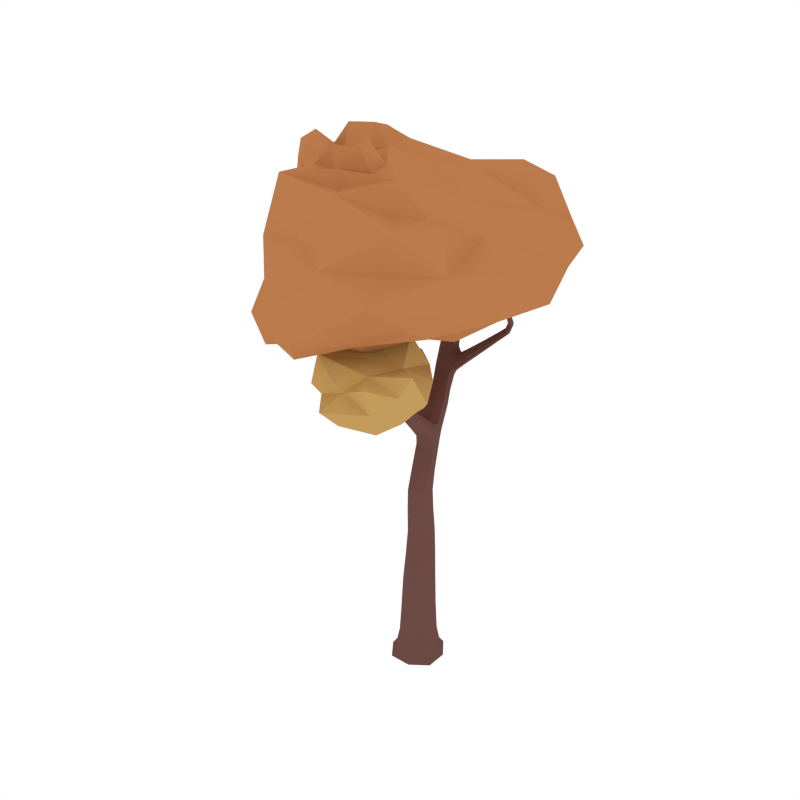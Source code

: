 # Source: CommonTree_Autumn_4.blend  (saved by Blender 2.79.0; exported with 4.5.12 LTS)
import bpy
from mathutils import Matrix  # noqa: F401  (used for matrix-valued properties, if any)

bpy.ops.wm.read_factory_settings(use_empty=True)
scene = bpy.context.scene
scene.name = 'Scene'

# ---- collections
col_collection_1 = bpy.data.collections.new('Collection 1'); scene.collection.children.link(col_collection_1)

# ---- materials (node trees are filled in below, after node groups)
mat_wood = bpy.data.materials.new('Wood')
mat_wood.alpha_threshold = 0.0
mat_wood.diffuse_color = (0.1529, 0.07036, 0.05951, 1.0)
mat_wood.roughness = 0.5
mat_orange = bpy.data.materials.new('Orange')
mat_orange.alpha_threshold = 0.0
mat_orange.diffuse_color = (0.4969, 0.1993, 0.07341, 1.0)
mat_orange.roughness = 0.5
mat_lightorange = bpy.data.materials.new('LightOrange')
mat_lightorange.alpha_threshold = 0.0
mat_lightorange.diffuse_color = (0.5488, 0.3292, 0.1052, 1.0)
mat_lightorange.roughness = 0.5

# ---- material node trees

# ---- world
world_world = bpy.data.worlds.new('World'); scene.world = world_world
world_world.color = (1.0, 1.0, 1.0)
world_world.use_sun_shadow = False
world_world.sun_shadow_jitter_overblur = 0.0
world_world.cycles.sampling_method = 'NONE'
world_world.cycles.sample_map_resolution = 256

# ---- meshes
me_cube_098 = bpy.data.meshes.new('Cube.098')
me_cube_098.from_pydata([(0.02969, -0.09048, 0.1948), (-0.09477, -0.02762, 0.1924), (-0.03176, 0.09677, 0.1899), (0.0927, 0.03391, 0.1924), (0.0, 0.0, -0.1099), (-0.03461, 0.1055, 0.5359), (0.1179, 0.0387, -0.06351), (-0.03869, 0.1179, -0.06349), (-0.1179, -0.03869, -0.06351), (0.03869, -0.1179, -0.06354), (0.04683, -0.1427, -0.1018), (-0.1427, -0.04683, -0.1018), (-0.04683, 0.1427, -0.1018), (0.1427, 0.04683, -0.1018), (-0.02894, 0.08817, 0.796), (0.0187, -0.05699, 0.5659), (0.06869, 0.04939, 0.5509), (-0.0846, -0.0009146, 0.5509), (0.009911, -0.177, 1.483), (0.01738, -0.05295, 0.8353), (0.05999, 0.0392, 0.8157), (-0.07155, -0.003973, 0.8157), (-0.2434, 0.4408, 1.443), (0.002213, 0.1649, 1.188), (-0.1016, 0.1326, 1.19), (-0.06116, 0.1843, 1.153), (-0.248, 0.6385, 1.719), (-0.2042, 0.5025, 1.44), (-0.1816, 0.4076, 1.463), (0.1673, 0.5225, 1.705), (-0.3257, 0.7971, 2.179), (-0.2285, 0.565, 1.726), (-0.1991, 0.6126, 1.728), (-0.2774, 0.5909, 1.717), (-0.3784, 0.8272, 2.26), (-0.3766, 0.7832, 2.17), (-0.3552, 0.8121, 2.163), (-0.3471, 0.7682, 2.186), (-0.08452, 0.3617, 1.366), (-0.1247, 0.3047, 1.383), (-0.1457, 0.3867, 1.339), (-0.1859, 0.3296, 1.356), (0.1969, 0.3355, 2.042), (0.1416, 0.5516, 1.715), (0.1549, 0.5064, 1.705), (0.1292, 0.5355, 1.715), (0.2078, 0.3281, 2.076), (0.2288, 0.3274, 2.037), (0.2175, 0.3143, 2.036), (0.2081, 0.3486, 2.043), (-0.1317, 0.5014, 1.515), (-0.1084, 0.429, 1.488), (-0.1312, 0.5194, 1.467), (-0.1079, 0.447, 1.44), (0.1956, 0.453, 1.877), (0.2067, 0.4179, 1.868), (0.218, 0.4315, 1.87), (0.1843, 0.4394, 1.875), (-0.007416, 0.5171, 1.608), (0.01716, 0.4657, 1.59), (-0.002338, 0.5353, 1.584), (0.02224, 0.4839, 1.566), (-0.2984, 0.7216, 2.047), (-0.3111, 0.7707, 2.045), (-0.3307, 0.7391, 2.041), (-0.2789, 0.7532, 2.051), (-0.2512, 0.7363, 1.982), (-0.3043, 0.7218, 1.973), (-0.2854, 0.7551, 1.982), (-0.2203, 0.5413, 2.111), (-0.2128, 0.4057, 2.217), (-0.2451, 0.5445, 2.127), (-0.2332, 0.528, 2.09), (-0.258, 0.5311, 2.106), (-0.3705, 0.09294, 1.487), (-0.0849, 0.2529, 1.235), (-0.06469, 0.1875, 1.307), (-0.02401, 0.2368, 1.271), (-0.5115, -0.08572, 1.642), (-0.394, 0.09518, 1.442), (-0.3674, 0.03121, 1.479), (-0.4839, -0.1586, 2.092), (-0.5585, -0.07523, 1.617), (-0.5213, -0.1391, 1.621), (-0.5683, -0.1286, 1.597), (-0.4811, -0.1405, 2.211), (-0.5226, -0.1547, 2.086), (-0.4759, -0.1174, 2.099), (-0.5147, -0.1134, 2.093), (-0.391, 0.03345, 1.434), (-0.172, 0.1705, 1.278), (-0.1755, 0.1803, 1.35), (-0.1937, 0.2439, 1.28), (-0.1973, 0.2537, 1.351), (-0.5577, -0.09781, 1.824), (-0.5132, -0.1051, 1.843), (-0.5662, -0.1466, 1.808), (-0.5218, -0.1538, 1.827), (-0.2898, 0.6789, 1.983), (-0.2609, 0.6757, 1.965), (-0.2745, 0.694, 2.007), (-0.2457, 0.6908, 1.99), (-0.0367, 0.111, 1.025), (-0.07907, 0.03885, 1.049), (0.04023, 0.07725, 1.048), (-0.002138, 0.005131, 1.071), (0.008478, -0.2352, 1.632), (0.07066, -0.1587, 1.483), (0.04618, -0.1855, 1.458), (0.03439, -0.1502, 1.508), (0.02755, -0.2395, 1.658), (0.02562, -0.2139, 1.646), (0.03438, -0.2475, 1.621), (0.05153, -0.2262, 1.634), (0.0009195, -0.03205, 1.41), (0.01554, -0.07581, 1.348), (0.04587, -0.04257, 1.379), (-0.02942, -0.0653, 1.38), (0.065, -0.1938, 1.551), (0.04355, -0.2183, 1.531), (0.03301, -0.1837, 1.57), (0.01157, -0.2083, 1.551), (-0.07794, 0.06568, 1.255), (0.01969, 0.09516, 1.254), (-0.01965, 0.05205, 1.215), (-0.0386, 0.1088, 1.295), (0.03634, -0.1107, -0.1078), (0.09215, -0.04406, 0.1942), (0.0253, -0.07708, 0.4017), (-0.0719, -0.1421, -0.1018), (-0.1107, -0.03634, -0.1078), (-0.08934, -0.01825, 0.3949), (-0.1421, 0.0719, -0.1018), (-0.03634, 0.1107, -0.1078), (-0.03185, 0.09706, 0.3881), (0.0719, 0.1421, -0.1018), (0.1107, 0.03634, -0.1078), (0.08278, 0.03823, 0.3949), (0.1175, -0.0594, -0.06353), (-0.04812, -0.09009, 0.1942), (-0.09454, 0.05024, 0.1905), (0.04639, 0.09649, 0.1905), (0.1029, 0.03465, 0.01553), (-0.03411, 0.1039, 0.01495), (-0.1034, -0.03307, 0.01553), (0.03359, -0.1024, 0.01612), (-0.05942, -0.1174, -0.06353), (-0.1174, 0.05941, -0.06349), (0.0594, 0.1174, -0.06349), (0.1421, -0.0719, -0.1018), (0.04358, -0.1328, -0.08815), (-0.1328, -0.04358, -0.08814), (-0.04358, 0.1328, -0.08813), (0.1328, 0.04358, -0.08814), (0.01453, -0.04427, 0.7046), (-0.07914, 0.008983, 0.6835), (-0.03524, 0.1074, 0.6623), (0.05843, 0.05413, 0.6835), (-0.08643, 0.06597, 0.5397), (0.03053, 0.1044, 0.5397), (0.06852, -0.01815, 0.5621), (-0.04444, -0.05522, 0.5621), (0.01568, -0.04812, 0.9577), (-0.06911, -0.00546, 0.9399), (-0.02599, 0.07899, 0.922), (0.05879, 0.03633, 0.9397), (-0.07305, 0.05416, 0.8009), (0.02675, 0.08691, 0.8009), (0.06035, -0.01931, 0.8304), (-0.03717, -0.05131, 0.8304), (-0.05006, 0.146, 1.284), (-0.1224, 0.1554, 1.232), (-0.07056, 0.2118, 1.192), (-0.009729, 0.1953, 1.228), (0.01271, 0.1296, 1.222), (-0.05166, 0.003908, 1.066), (-0.01976, 0.1876, 1.161), (-0.07665, 0.08338, 1.031), (-0.1999, 0.4616, 1.55), (-0.2592, 0.493, 1.534), (-0.2223, 0.5513, 1.531), (-0.1603, 0.528, 1.561), (-0.2219, 0.4082, 1.454), (-0.137, 0.2421, 1.247), (-0.04477, 0.2574, 1.244), (-0.1385, 0.4206, 1.472), (-0.2535, 0.6567, 1.896), (-0.2938, 0.684, 1.896), (-0.2721, 0.7208, 1.903), (-0.2341, 0.7003, 1.906), (-0.275, 0.6215, 1.716), (-0.2162, 0.6371, 1.725), (-0.2017, 0.5827, 1.729), (-0.2602, 0.5657, 1.722), (-0.369, 0.8019, 2.249), (-0.3906, 0.8128, 2.235), (-0.3742, 0.8339, 2.227), (-0.3525, 0.8231, 2.241), (-0.3351, 0.8119, 2.169), (-0.2457, 0.712, 1.981), (-0.3671, 0.7686, 2.18), (-0.3032, 0.7433, 1.977), (-0.1655, 0.3029, 1.373), (-0.2396, 0.4804, 1.436), (-0.1603, 0.5133, 1.451), (-0.08906, 0.327, 1.381), (-0.1129, 0.422, 1.41), (-0.1608, 0.3672, 1.421), (-0.1824, 0.4587, 1.392), (-0.2216, 0.3983, 1.399), (0.1609, 0.514, 1.77), (0.1857, 0.4893, 1.762), (0.1735, 0.5289, 1.772), (0.1983, 0.5042, 1.764), (0.1584, 0.5413, 1.71), (-0.1025, 0.42, 1.457), (0.1281, 0.5505, 1.718), (-0.1199, 0.4605, 1.513), (0.1962, 0.3323, 2.068), (0.2125, 0.3153, 2.064), (0.2056, 0.3426, 2.069), (0.2218, 0.3256, 2.065), (0.2046, 0.3217, 2.039), (0.1838, 0.4512, 1.878), (0.2216, 0.3413, 2.04), (0.2173, 0.4189, 1.868), (-0.1192, 0.4875, 1.441), (0.0253, 0.4622, 1.574), (-0.1375, 0.5286, 1.499), (0.004154, 0.4867, 1.604), (-0.08886, 0.5065, 1.546), (-0.0652, 0.4412, 1.522), (-0.08814, 0.5251, 1.506), (-0.06448, 0.4598, 1.483), (0.1932, 0.4257, 1.871), (0.197, 0.3474, 2.044), (0.2103, 0.446, 1.874), (0.228, 0.3155, 2.035), (0.2074, 0.3756, 1.983), (0.2174, 0.3428, 1.976), (0.2277, 0.3554, 1.977), (0.1971, 0.3629, 1.983), (0.01177, 0.5139, 1.569), (-0.01157, 0.5393, 1.601), (0.1666, 0.5069, 1.703), (0.1398, 0.5173, 1.71), (0.07711, 0.5284, 1.674), (0.1026, 0.4912, 1.661), (0.08723, 0.5455, 1.666), (0.1127, 0.5083, 1.653), (-0.29, 0.7699, 2.049), (-0.3291, 0.7788, 2.186), (-0.3193, 0.7225, 2.043), (-0.3733, 0.8013, 2.163), (-0.3209, 0.7376, 2.106), (-0.331, 0.7837, 2.093), (-0.3515, 0.7537, 2.095), (-0.3003, 0.7677, 2.104), (-0.2806, 0.7331, 2.05), (-0.329, 0.7593, 2.042), (-0.2638, 0.7539, 1.984), (-0.297, 0.698, 1.973), (-0.2622, 0.7455, 2.012), (-0.3147, 0.7313, 2.003), (-0.2958, 0.7641, 2.011), (-0.2822, 0.7104, 2.012), (-0.2149, 0.4322, 2.175), (-0.2044, 0.4424, 2.192), (-0.2344, 0.4343, 2.187), (-0.224, 0.4444, 2.204), (-0.2296, 0.5461, 2.125), (-0.2457, 0.6825, 1.973), (-0.2575, 0.5386, 2.12), (-0.2795, 0.6734, 1.967), (-0.1809, 0.3644, 1.341), (-0.1053, 0.3885, 1.348), (-0.1183, 0.1776, 1.317), (-0.02863, 0.2079, 1.298), (-0.1674, 0.2698, 1.333), (-0.1085, 0.3102, 1.284), (-0.08779, 0.2386, 1.345), (-0.04686, 0.2916, 1.316), (-0.5789, -0.14, 1.678), (-0.5698, -0.08764, 1.698), (-0.5319, -0.1489, 1.701), (-0.5228, -0.09661, 1.721), (-0.5313, -0.06704, 1.635), (-0.187, 0.2184, 1.367), (-0.5764, -0.09939, 1.601), (-0.1686, 0.1581, 1.315), (-0.5026, -0.153, 2.18), (-0.4967, -0.1234, 2.183), (-0.4745, -0.1552, 2.18), (-0.4686, -0.1257, 2.183), (-0.4709, -0.1393, 2.097), (-0.5452, -0.1621, 1.814), (-0.5741, -0.1206, 1.811), (-0.4926, -0.1047, 2.098), (-0.3826, 0.1101, 1.467), (-0.5059, -0.1151, 1.637), (-0.3988, 0.06428, 1.425), (-0.546, -0.1471, 1.604), (-0.5129, -0.08122, 1.527), (-0.4723, -0.09036, 1.557), (-0.5059, -0.02587, 1.545), (-0.4653, -0.03501, 1.574), (-0.3635, 0.06093, 1.494), (-0.3781, 0.01749, 1.455), (-0.2012, 0.2683, 1.317), (-0.1816, 0.2037, 1.26), (-0.2587, 0.1419, 1.342), (-0.2531, 0.1475, 1.404), (-0.2733, 0.2108, 1.342), (-0.2676, 0.2164, 1.404), (-0.5074, -0.1315, 1.839), (-0.5045, -0.1666, 2.088), (-0.529, -0.1334, 2.089), (-0.5323, -0.08898, 1.838), (-0.535, -0.1062, 1.966), (-0.4938, -0.1118, 1.978), (-0.5432, -0.1507, 1.955), (-0.502, -0.1562, 1.967), (-0.2567, 0.6962, 2.005), (-0.2203, 0.5339, 2.097), (-0.289, 0.6873, 2.0), (-0.249, 0.5262, 2.092), (-0.2782, 0.6336, 2.021), (-0.2533, 0.6301, 2.005), (-0.2655, 0.6472, 2.042), (-0.2406, 0.6437, 2.027), (0.03874, 0.03281, 1.065), (-0.09037, 0.09824, 1.224), (0.01189, 0.1121, 1.031), (-0.09685, 0.1632, 1.163), (-0.05158, 0.1556, 1.103), (-0.09279, 0.09589, 1.134), (0.0171, 0.1306, 1.133), (-0.01945, 0.05559, 1.162), (0.03596, -0.1647, 1.528), (0.07116, -0.1736, 1.505), (0.01224, -0.191, 1.505), (0.04744, -0.1999, 1.481), (0.02129, -0.1882, 1.465), (-0.07181, 0.09109, 1.285), (0.058, -0.148, 1.501), (0.01563, 0.07064, 1.224), (0.02501, -0.2247, 1.66), (0.04354, -0.2343, 1.652), (0.01279, -0.2402, 1.651), (0.03132, -0.2498, 1.643), (0.01668, -0.2468, 1.623), (0.01486, -0.1933, 1.565), (0.0538, -0.1829, 1.566), (0.04989, -0.2398, 1.625), (-0.01532, -0.07921, 1.356), (0.01372, -0.1612, 1.502), (0.03018, -0.02934, 1.402), (0.06813, -0.1739, 1.464), (0.02411, -0.1145, 1.479), (0.03661, -0.1519, 1.426), (0.06255, -0.1235, 1.452), (-0.001836, -0.1429, 1.453), (0.02163, -0.2197, 1.536), (0.01103, -0.2213, 1.642), (0.0424, -0.2149, 1.643), (0.06284, -0.2084, 1.536), (0.05689, -0.2133, 1.601), (0.03803, -0.2359, 1.585), (0.02856, -0.2019, 1.616), (0.009707, -0.2245, 1.6), (-0.02469, -0.04571, 1.403), (0.04274, -0.06148, 1.356), (-0.05966, 0.04765, 1.225), (-0.0006545, 0.1123, 1.284), (-0.05929, 0.01712, 1.301), (0.02885, 0.04373, 1.301), (-0.006666, 0.004811, 1.265), (-0.02378, 0.05604, 1.337), (0.1075, -0.05437, -0.1063), (0.08223, -0.03429, 0.4), (-0.05437, -0.1075, -0.1063), (-0.04593, -0.07634, 0.4), (0.05437, 0.1075, -0.1063), (0.0403, 0.09663, 0.3898), (-0.1075, 0.05437, -0.1063), (-0.08972, 0.05396, 0.3898), (0.1025, -0.05119, 0.01597), (-0.05222, -0.102, 0.01597), (-0.1031, 0.05275, 0.01509), (0.05177, 0.1036, 0.01509), (-0.06691, -0.1323, -0.08814), (-0.1323, 0.06691, -0.08813), (0.0669, 0.1323, -0.08813), (0.1323, -0.0669, -0.08814), (0.05867, -0.008781, 0.6993), (-0.04206, -0.04184, 0.6993), (-0.08183, 0.07109, 0.6676), (0.02379, 0.1058, 0.6676), (0.05866, -0.01651, 0.9532), (-0.03772, -0.04795, 0.9533), (-0.06852, 0.04748, 0.9265), (0.02695, 0.07872, 0.9264), (-0.007205, 0.1584, 1.265), (-0.101, 0.1328, 1.272), (-0.1197, 0.1926, 1.206), (-0.03049, 0.2158, 1.2), (-0.1551, 0.473, 1.539), (-0.2384, 0.4622, 1.543), (-0.256, 0.5306, 1.528), (-0.1733, 0.5485, 1.525), (-0.2353, 0.6825, 1.923), (-0.283, 0.6694, 1.915), (-0.2921, 0.7077, 1.899), (-0.248, 0.7196, 1.906), (-0.3501, 0.8025, 2.231), (-0.3783, 0.7949, 2.227), (-0.3825, 0.8188, 2.212), (-0.3542, 0.8265, 2.217), (-0.2009, 0.3673, 1.412), (-0.2174, 0.4366, 1.39), (-0.1378, 0.469, 1.407), (-0.12, 0.3923, 1.429), (0.1601, 0.5271, 1.773), (0.1711, 0.4984, 1.765), (0.1973, 0.4901, 1.761), (0.1899, 0.5208, 1.768), (0.1981, 0.3418, 2.063), (0.2035, 0.3221, 2.059), (0.2217, 0.3173, 2.056), (0.2168, 0.3371, 2.06), (-0.07572, 0.4969, 1.484), (-0.05934, 0.4344, 1.497), (-0.09483, 0.5324, 1.533), (-0.07679, 0.4689, 1.543), (0.2049, 0.3498, 1.979), (0.1969, 0.3742, 1.985), (0.2204, 0.3688, 1.98), (0.2274, 0.3439, 1.975), (0.1032, 0.5312, 1.657), (0.07511, 0.5463, 1.674), (0.1133, 0.4905, 1.654), (0.088, 0.5055, 1.669), (-0.3105, 0.7833, 2.098), (-0.303, 0.7485, 2.108), (-0.3413, 0.7382, 2.101), (-0.349, 0.7726, 2.091), (-0.2591, 0.7198, 2.007), (-0.3136, 0.7524, 2.007), (-0.2743, 0.763, 2.014), (-0.302, 0.7079, 2.0), (-0.2102, 0.4621, 2.16), (-0.2321, 0.4562, 2.157), (-0.2171, 0.4712, 2.181), (-0.2386, 0.4654, 2.178), (-0.1558, 0.2869, 1.294), (-0.06793, 0.3143, 1.292), (-0.1398, 0.2284, 1.345), (-0.05143, 0.2602, 1.339), (-0.5565, -0.1574, 1.686), (-0.5873, -0.1118, 1.682), (-0.5429, -0.07886, 1.714), (-0.5168, -0.1252, 1.716), (-0.4932, -0.1606, 2.156), (-0.5106, -0.1368, 2.157), (-0.4845, -0.116, 2.161), (-0.4684, -0.1405, 2.16), (-0.4828, -0.01643, 1.565), (-0.4597, -0.06513, 1.573), (-0.5206, -0.05142, 1.528), (-0.4933, -0.09946, 1.538), (-0.2587, 0.1823, 1.419), (-0.2525, 0.1284, 1.374), (-0.2743, 0.2319, 1.374), (-0.2671, 0.1739, 1.325), (-0.4884, -0.1357, 1.975), (-0.5238, -0.1643, 1.958), (-0.5502, -0.1274, 1.957), (-0.5115, -0.09756, 1.975), (-0.2502, 0.6487, 2.04), (-0.2405, 0.636, 2.012), (-0.2777, 0.6413, 2.036), (-0.2692, 0.6283, 2.007), (0.01951, 0.09108, 1.17), (-0.07219, 0.06272, 1.171), (-0.007359, 0.158, 1.11), (-0.08894, 0.1319, 1.111), (0.05887, -0.1629, 1.522), (0.01592, -0.1754, 1.523), (0.06872, -0.1887, 1.487), (0.02329, -0.2023, 1.487), (0.03768, -0.224, 1.654), (0.01486, -0.2285, 1.653), (0.04283, -0.2425, 1.641), (0.01919, -0.2473, 1.64), (0.01022, -0.1548, 1.433), (0.002205, -0.1261, 1.472), (0.04913, -0.1121, 1.472), (0.05987, -0.1396, 1.432), (0.01865, -0.236, 1.588), (0.01256, -0.2102, 1.611), (0.04694, -0.2021, 1.612), (0.05504, -0.2273, 1.589), (-0.05376, 0.04006, 1.329), (0.02518, 0.0216, 1.274), (-0.04279, 0.0008338, 1.274), (0.01048, 0.05922, 1.328), (-0.1924, 0.7463, 2.444), (-0.4985, 0.8556, 2.424), (-1.007, 0.749, 2.209), (-1.015, 0.372, 2.401), (-0.6585, 0.1505, 1.855), (-0.5488, 0.006668, 2.547), (-0.4013, -0.3533, 1.789), (-0.2392, -0.453, 2.223), (-0.6559, -0.4961, 1.93), (-0.3461, -0.2044, 2.501), (-0.7844, 0.3725, 2.675), (-0.5993, 0.4629, 2.546), (-0.8348, 0.5215, 2.546), (-0.8374, 0.06372, 2.551), (-0.6167, -0.4242, 2.309), (-0.2133, -0.6823, 1.936), (-1.102, 0.4073, 2.152), (-0.9111, 0.6492, 2.434), (-0.2208, 0.941, 1.943), (0.4765, 0.5358, 2.136), (-0.4359, 1.066, 2.236), (0.1871, 1.022, 2.202), (0.06409, 0.3858, 1.884), (-0.8691, 0.06249, 2.015), (-0.9308, 0.3416, 2.547), (-0.3939, 0.2076, 2.559), (-0.6501, 0.1394, 2.574), (-0.8743, 0.552, 2.054), (-0.8664, 0.04399, 2.349), (-0.02071, 0.3889, 2.399), (-0.02725, 0.08814, 2.376), (0.1574, -0.01159, 2.16), (0.1149, -0.2102, 1.933), (0.06912, -0.1004, 1.86), (-0.2044, -0.04754, 1.481), (-0.295, 0.012, 1.588), (0.01305, 0.057, 1.654), (-0.2285, -0.1503, 1.807), (-0.4646, -0.2552, 1.574), (0.07428, -0.464, 1.593), (-0.2516, -0.4447, 1.597), (-0.01916, -0.3777, 1.736), (0.2484, -0.2571, 1.634), (0.001233, -0.338, 1.412), (-0.3626, 0.2694, 1.8), (-0.4683, 0.5631, 2.499), (0.1257, 1.037, 2.083), (-0.08002, 1.118, 2.244), (-0.778, 0.8856, 2.201), (-0.8296, -0.1903, 1.945), (-0.8038, 0.08506, 1.923), (-0.97, 0.3557, 2.497), (-1.059, 0.5804, 2.205), (-1.01, 0.7405, 2.066), (-0.8633, 0.5963, 2.519), (-0.5416, -0.07381, 1.755), (-0.4866, -0.03934, 2.465), (-0.06045, -0.4255, 1.948), (-0.4215, -0.6336, 1.949), (-0.2856, -0.5826, 1.816), (-0.2477, -0.3412, 2.37), (-0.1542, -0.2353, 1.763), (-0.6027, -0.4628, 1.761), (-0.5422, -0.3288, 2.434), (-0.1687, -0.0291, 2.386), (-0.6555, 0.4297, 2.671), (-0.872, 0.3432, 2.547), (-0.82, 0.4601, 2.558), (-0.5869, 0.02196, 2.657), (-0.3936, 0.1007, 2.526), (-0.7369, -0.003369, 2.53), (-0.7031, 0.5822, 2.633), (-0.9204, 0.4475, 2.536), (0.3793, 0.2335, 2.152), (-0.7333, 0.771, 2.456), (-0.7964, -0.1708, 2.33), (-0.9628, 0.5044, 2.394), (-0.06871, -0.2317, 2.185), (-0.4, -0.5529, 2.263), (-0.5745, -0.4293, 2.115), (-0.24, -0.5628, 2.09), (-1.078, 0.3829, 2.285), (-0.9135, 0.6388, 2.288), (0.2497, 0.5062, 2.309), (0.1131, 0.1242, 1.777), (-0.02029, 0.217, 2.392), (-0.3522, 0.8517, 2.453), (-0.3918, 1.109, 2.074), (-0.4401, 0.9428, 2.344), (-0.6424, 0.733, 1.943), (-0.2545, 0.2615, 2.508), (0.41, 0.4969, 1.937), (-0.9909, 0.4647, 2.088), (-0.8303, 0.05975, 2.477), (-0.4824, 0.1834, 2.665), (-0.7803, 0.09664, 2.557), (-0.9256, 0.02729, 2.181), (0.1098, 0.9561, 2.426), (0.391, 0.8142, 2.149), (-0.03643, 0.6778, 1.873), (-0.9281, 0.2521, 2.092), (-0.9439, 0.1805, 2.601), (-0.4823, 0.3449, 2.599), (-0.7131, 0.2556, 2.561), (-0.7826, 0.3638, 1.907), (-0.9516, 0.2025, 2.375), (-0.04615, 0.5751, 2.473), (0.1157, 0.04082, 2.355), (0.1755, -0.1046, 2.004), (0.1565, -0.1537, 1.896), (-0.1528, -0.5672, 1.576), (0.2264, -0.367, 1.61), (0.04135, -0.4024, 1.529), (0.07426, -0.5118, 1.739), (-0.4269, -0.1132, 1.571), (-0.1392, 0.1862, 1.645), (-0.307, 0.1024, 1.396), (-0.2779, -0.06734, 1.725), (-0.3893, -0.1763, 1.403), (0.158, -0.2762, 1.553), (0.195, -0.3031, 1.766), (-0.1947, -0.4321, 1.683), (-0.2014, -0.4226, 1.48), (-0.06131, 0.02761, 1.527), (-0.05045, -0.0135, 1.818), (-0.3492, -0.2293, 1.696), (-0.3778, -0.3849, 1.591), (-0.1224, -0.2642, 1.759), (0.1534, -0.0942, 1.659), (-0.08819, -0.2015, 1.439), (0.3482, 0.1439, 1.941), (-0.2547, 0.01394, 1.851), (-0.2137, 0.07748, 2.538), (-0.7437, 0.8655, 2.08), (-0.6393, 0.6884, 2.553), (-0.09216, 1.114, 2.146), (-0.7698, -0.1536, 2.526), (-0.7064, -0.1393, 1.845), (-1.084, 0.6065, 2.096), (-0.9613, 0.4833, 2.496), (-0.04562, -0.1583, 2.374), (-0.07224, -0.385, 1.873), (-0.3994, -0.3993, 2.32), (-0.4295, -0.5737, 1.871), (-0.4616, 0.08937, 2.649), (-0.7278, 0.5053, 2.657), (-0.7157, 0.04368, 2.539), (-0.8815, 0.4202, 2.546), (0.1585, 0.2781, 2.285), (-0.1587, 1.067, 2.442), (-0.7609, 0.8276, 2.34), (-0.7937, -0.1751, 2.142), (-0.9943, 0.5389, 2.292), (0.01337, -0.3994, 2.089), (-0.409, -0.63, 2.105), (-0.4885, 0.4946, 1.902), (-0.3428, 0.4181, 2.536), (0.3056, 0.7826, 2.02), (-0.9487, 0.2736, 1.954), (-0.9684, 0.1797, 2.505), (-0.5891, 0.2959, 2.558), (-0.8595, 0.2058, 2.656), (-0.911, 0.2413, 2.226), (0.2227, 0.7321, 2.306), (-0.1082, -0.4858, 1.487), (-0.106, -0.4506, 1.65), (0.1818, -0.3842, 1.687), (0.1768, -0.355, 1.542), (-0.3548, -0.1484, 1.669), (-0.3709, -0.07113, 1.48), (-0.1641, 0.0309, 1.74), (-0.1511, 0.0934, 1.516), (-0.2585, -0.2869, 1.524), (0.1052, -0.1014, 1.501), (0.03797, -0.1785, 1.721), (-0.3285, -0.3836, 1.765)], [], [(0, 145, 386, 127), (0, 127, 379, 128), (0, 128, 381, 139), (0, 139, 387, 145), (1, 144, 387, 139), (1, 139, 381, 131), (1, 131, 385, 140), (1, 140, 388, 144), (2, 143, 388, 140), (2, 140, 385, 134), (2, 134, 383, 141), (2, 141, 389, 143), (3, 142, 389, 141), (3, 141, 383, 137), (3, 137, 379, 127), (3, 127, 386, 142), (4, 126, 380, 130), (4, 130, 384, 133), (4, 133, 382, 136), (4, 136, 378, 126), (5, 159, 383, 134), (5, 134, 385, 158), (5, 158, 396, 156), (5, 156, 397, 159), (6, 153, 392, 148), (6, 148, 389, 142), (6, 142, 386, 138), (6, 138, 393, 153), (7, 152, 391, 147), (7, 147, 388, 143), (7, 143, 389, 148), (7, 148, 392, 152), (8, 151, 390, 146), (8, 146, 387, 144), (8, 144, 388, 147), (8, 147, 391, 151), (9, 150, 393, 138), (9, 138, 386, 145), (9, 145, 387, 146), (9, 146, 390, 150), (10, 126, 378, 149), (10, 149, 393, 150), (10, 150, 390, 129), (10, 129, 380, 126), (11, 130, 380, 129), (11, 129, 390, 151), (11, 151, 391, 132), (11, 132, 384, 130), (12, 133, 384, 132), (12, 132, 391, 152), (12, 152, 392, 135), (12, 135, 382, 133), (13, 136, 382, 135), (13, 135, 392, 153), (13, 153, 393, 149), (13, 149, 378, 136), (14, 167, 397, 156), (14, 156, 396, 166), (14, 166, 400, 164), (14, 164, 401, 167), (15, 161, 381, 128), (15, 128, 379, 160), (15, 160, 394, 154), (15, 154, 395, 161), (16, 160, 379, 137), (16, 137, 383, 159), (16, 159, 397, 157), (16, 157, 394, 160), (17, 158, 385, 131), (17, 131, 381, 161), (17, 161, 395, 155), (17, 155, 396, 158), (18, 355, 495, 361), (18, 361, 494, 342), (18, 342, 489, 340), (18, 340, 487, 355), (19, 169, 395, 154), (19, 154, 394, 168), (19, 168, 398, 162), (19, 162, 399, 169), (20, 168, 394, 157), (20, 157, 397, 167), (20, 167, 401, 165), (20, 165, 398, 168), (21, 166, 396, 155), (21, 155, 395, 169), (21, 169, 399, 163), (21, 163, 400, 166), (22, 203, 419, 209), (22, 209, 418, 182), (22, 182, 407, 179), (22, 179, 408, 203), (23, 174, 482, 336), (23, 336, 484, 176), (23, 176, 405, 173), (23, 173, 402, 174), (24, 333, 485, 335), (24, 335, 483, 331), (24, 331, 403, 171), (24, 171, 404, 333), (25, 176, 484, 334), (25, 334, 485, 333), (25, 333, 404, 172), (25, 172, 405, 176), (26, 191, 409, 180), (26, 180, 408, 190), (26, 190, 412, 188), (26, 188, 413, 191), (27, 204, 420, 208), (27, 208, 419, 203), (27, 203, 408, 180), (27, 180, 409, 204), (28, 182, 418, 207), (28, 207, 421, 185), (28, 185, 406, 178), (28, 178, 407, 182), (29, 244, 440, 249), (29, 249, 438, 214), (29, 214, 425, 213), (29, 213, 424, 244), (30, 251, 443, 257), (30, 257, 442, 198), (30, 198, 417, 197), (30, 197, 414, 251), (31, 193, 407, 178), (31, 178, 406, 192), (31, 192, 410, 186), (31, 186, 411, 193), (32, 192, 406, 181), (32, 181, 409, 191), (32, 191, 413, 189), (32, 189, 410, 192), (33, 190, 408, 179), (33, 179, 407, 193), (33, 193, 411, 187), (33, 187, 412, 190), (34, 196, 416, 195), (34, 195, 415, 194), (34, 194, 414, 197), (34, 197, 417, 196), (35, 253, 445, 256), (35, 256, 444, 200), (35, 200, 415, 195), (35, 195, 416, 253), (36, 198, 442, 255), (36, 255, 445, 253), (36, 253, 416, 196), (36, 196, 417, 198), (37, 200, 444, 254), (37, 254, 443, 251), (37, 251, 414, 194), (37, 194, 415, 200), (38, 205, 457, 281), (38, 281, 455, 275), (38, 275, 420, 206), (38, 206, 421, 205), (39, 202, 456, 280), (39, 280, 457, 205), (39, 205, 421, 207), (39, 207, 418, 202), (40, 275, 455, 279), (40, 279, 454, 274), (40, 274, 419, 208), (40, 208, 420, 275), (41, 274, 454, 278), (41, 278, 456, 202), (41, 202, 418, 209), (41, 209, 419, 274), (42, 235, 435, 241), (42, 241, 434, 222), (42, 222, 427, 218), (42, 218, 426, 235), (43, 214, 438, 248), (43, 248, 439, 216), (43, 216, 422, 212), (43, 212, 425, 214), (44, 245, 441, 247), (44, 247, 440, 244), (44, 244, 424, 211), (44, 211, 423, 245), (45, 216, 439, 246), (45, 246, 441, 245), (45, 245, 423, 210), (45, 210, 422, 216), (46, 219, 428, 221), (46, 221, 429, 220), (46, 220, 426, 218), (46, 218, 427, 219), (47, 237, 437, 240), (47, 240, 436, 224), (47, 224, 429, 221), (47, 221, 428, 237), (48, 222, 434, 239), (48, 239, 437, 237), (48, 237, 428, 219), (48, 219, 427, 222), (49, 224, 436, 238), (49, 238, 435, 235), (49, 235, 426, 220), (49, 220, 429, 224), (50, 228, 409, 181), (50, 181, 406, 217), (50, 217, 433, 230), (50, 230, 432, 228), (51, 217, 406, 185), (51, 185, 421, 215), (51, 215, 431, 231), (51, 231, 433, 217), (52, 226, 420, 204), (52, 204, 409, 228), (52, 228, 432, 232), (52, 232, 430, 226), (53, 215, 421, 206), (53, 206, 420, 226), (53, 226, 430, 233), (53, 233, 431, 215), (54, 236, 425, 212), (54, 212, 422, 223), (54, 223, 435, 238), (54, 238, 436, 236), (55, 234, 423, 211), (55, 211, 424, 225), (55, 225, 437, 239), (55, 239, 434, 234), (56, 225, 424, 213), (56, 213, 425, 236), (56, 236, 436, 240), (56, 240, 437, 225), (57, 223, 422, 210), (57, 210, 423, 234), (57, 234, 434, 241), (57, 241, 435, 223), (58, 243, 432, 230), (58, 230, 433, 229), (58, 229, 441, 246), (58, 246, 439, 243), (59, 229, 433, 231), (59, 231, 431, 227), (59, 227, 440, 247), (59, 247, 441, 229), (60, 242, 430, 232), (60, 232, 432, 243), (60, 243, 439, 248), (60, 248, 438, 242), (61, 227, 431, 233), (61, 233, 430, 242), (61, 242, 438, 249), (61, 249, 440, 227), (62, 252, 449, 265), (62, 265, 446, 258), (62, 258, 443, 254), (62, 254, 444, 252), (63, 250, 448, 264), (63, 264, 447, 259), (63, 259, 445, 255), (63, 255, 442, 250), (64, 259, 447, 263), (64, 263, 449, 252), (64, 252, 444, 256), (64, 256, 445, 259), (65, 258, 446, 262), (65, 262, 448, 250), (65, 250, 442, 257), (65, 257, 443, 258), (66, 199, 410, 189), (66, 189, 413, 260), (66, 260, 448, 262), (66, 262, 446, 199), (67, 201, 412, 187), (67, 187, 411, 261), (67, 261, 449, 263), (67, 263, 447, 201), (68, 260, 413, 188), (68, 188, 412, 201), (68, 201, 447, 264), (68, 264, 448, 260), (69, 323, 479, 329), (69, 329, 478, 270), (69, 270, 452, 267), (69, 267, 450, 323), (70, 268, 451, 266), (70, 266, 450, 267), (70, 267, 452, 269), (70, 269, 453, 268), (71, 270, 478, 328), (71, 328, 480, 272), (71, 272, 453, 269), (71, 269, 452, 270), (72, 325, 481, 327), (72, 327, 479, 323), (72, 323, 450, 266), (72, 266, 451, 325), (73, 272, 480, 326), (73, 326, 481, 325), (73, 325, 451, 268), (73, 268, 453, 272), (74, 306, 470, 313), (74, 313, 472, 298), (74, 298, 466, 305), (74, 305, 467, 306), (75, 184, 405, 172), (75, 172, 404, 183), (75, 183, 454, 279), (75, 279, 455, 184), (76, 276, 403, 170), (76, 170, 402, 277), (76, 277, 457, 280), (76, 280, 456, 276), (77, 277, 402, 173), (77, 173, 405, 184), (77, 184, 455, 281), (77, 281, 457, 277), (78, 299, 467, 305), (78, 305, 466, 286), (78, 286, 460, 285), (78, 285, 461, 299), (79, 312, 473, 300), (79, 300, 468, 304), (79, 304, 466, 298), (79, 298, 472, 312), (80, 311, 470, 306), (80, 306, 467, 303), (80, 303, 469, 307), (80, 307, 471, 311), (81, 315, 475, 321), (81, 321, 474, 294), (81, 294, 465, 292), (81, 292, 462, 315), (82, 286, 466, 304), (82, 304, 468, 288), (82, 288, 459, 283), (82, 283, 460, 286), (83, 301, 469, 303), (83, 303, 467, 299), (83, 299, 461, 284), (83, 284, 458, 301), (84, 288, 468, 302), (84, 302, 469, 301), (84, 301, 458, 282), (84, 282, 459, 288), (85, 291, 463, 290), (85, 290, 462, 292), (85, 292, 465, 293), (85, 293, 464, 291), (86, 316, 476, 320), (86, 320, 475, 315), (86, 315, 462, 290), (86, 290, 463, 316), (87, 294, 474, 319), (87, 319, 477, 297), (87, 297, 464, 293), (87, 293, 465, 294), (88, 297, 477, 318), (88, 318, 476, 316), (88, 316, 463, 291), (88, 291, 464, 297), (89, 310, 471, 307), (89, 307, 469, 302), (89, 302, 468, 300), (89, 300, 473, 310), (90, 171, 403, 289), (90, 289, 471, 310), (90, 310, 473, 309), (90, 309, 404, 171), (91, 276, 456, 287), (91, 287, 470, 311), (91, 311, 471, 289), (91, 289, 403, 276), (92, 183, 404, 309), (92, 309, 473, 312), (92, 312, 472, 308), (92, 308, 454, 183), (93, 287, 456, 278), (93, 278, 454, 308), (93, 308, 472, 313), (93, 313, 470, 287), (94, 317, 460, 283), (94, 283, 459, 296), (94, 296, 476, 318), (94, 318, 477, 317), (95, 314, 461, 285), (95, 285, 460, 317), (95, 317, 477, 319), (95, 319, 474, 314), (96, 296, 459, 282), (96, 282, 458, 295), (96, 295, 475, 320), (96, 320, 476, 296), (97, 295, 458, 284), (97, 284, 461, 314), (97, 314, 474, 321), (97, 321, 475, 295), (98, 324, 449, 261), (98, 261, 411, 273), (98, 273, 481, 326), (98, 326, 480, 324), (99, 273, 411, 186), (99, 186, 410, 271), (99, 271, 479, 327), (99, 327, 481, 273), (100, 322, 446, 265), (100, 265, 449, 324), (100, 324, 480, 328), (100, 328, 478, 322), (101, 271, 410, 199), (101, 199, 446, 322), (101, 322, 478, 329), (101, 329, 479, 271), (102, 332, 401, 164), (102, 164, 400, 177), (102, 177, 485, 334), (102, 334, 484, 332), (103, 177, 400, 163), (103, 163, 399, 175), (103, 175, 483, 335), (103, 335, 485, 177), (104, 330, 398, 165), (104, 165, 401, 332), (104, 332, 484, 336), (104, 336, 482, 330), (105, 175, 399, 162), (105, 162, 398, 330), (105, 330, 482, 337), (105, 337, 483, 175), (106, 363, 499, 369), (106, 369, 498, 350), (106, 350, 493, 348), (106, 348, 491, 363), (107, 357, 497, 360), (107, 360, 496, 344), (107, 344, 486, 339), (107, 339, 488, 357), (108, 342, 494, 359), (108, 359, 497, 357), (108, 357, 488, 341), (108, 341, 489, 342), (109, 344, 496, 358), (109, 358, 495, 355), (109, 355, 487, 338), (109, 338, 486, 344), (110, 348, 493, 349), (110, 349, 492, 347), (110, 347, 490, 346), (110, 346, 491, 348), (111, 364, 500, 368), (111, 368, 499, 363), (111, 363, 491, 346), (111, 346, 490, 364), (112, 350, 498, 367), (112, 367, 501, 353), (112, 353, 492, 349), (112, 349, 493, 350), (113, 353, 501, 366), (113, 366, 500, 364), (113, 364, 490, 347), (113, 347, 492, 353), (114, 356, 505, 377), (114, 377, 502, 370), (114, 370, 495, 358), (114, 358, 496, 356), (115, 354, 504, 376), (115, 376, 503, 371), (115, 371, 497, 359), (115, 359, 494, 354), (116, 371, 503, 375), (116, 375, 505, 356), (116, 356, 496, 360), (116, 360, 497, 371), (117, 370, 502, 374), (117, 374, 504, 354), (117, 354, 494, 361), (117, 361, 495, 370), (118, 365, 488, 339), (118, 339, 486, 352), (118, 352, 500, 366), (118, 366, 501, 365), (119, 362, 489, 341), (119, 341, 488, 365), (119, 365, 501, 367), (119, 367, 498, 362), (120, 352, 486, 338), (120, 338, 487, 351), (120, 351, 499, 368), (120, 368, 500, 352), (121, 351, 487, 340), (121, 340, 489, 362), (121, 362, 498, 369), (121, 369, 499, 351), (122, 343, 403, 331), (122, 331, 483, 372), (122, 372, 504, 374), (122, 374, 502, 343), (123, 345, 482, 174), (123, 174, 402, 373), (123, 373, 505, 375), (123, 375, 503, 345), (124, 372, 483, 337), (124, 337, 482, 345), (124, 345, 503, 376), (124, 376, 504, 372), (125, 373, 402, 170), (125, 170, 403, 343), (125, 343, 502, 377), (125, 377, 505, 373), (506, 551, 662, 612), (506, 612, 669, 603), (506, 603, 655, 592), (506, 592, 640, 551), (507, 592, 655, 594), (507, 594, 656, 580), (507, 580, 640, 592), (508, 588, 656, 554), (508, 554, 639, 559), (508, 559, 644, 558), (508, 558, 658, 588), (509, 587, 668, 611), (509, 611, 665, 557), (509, 557, 645, 582), (509, 582, 658, 587), (510, 610, 661, 550), (510, 550, 637, 561), (510, 561, 643, 556), (510, 556, 664, 610), (511, 576, 642, 562), (511, 562, 638, 575), (511, 575, 650, 574), (511, 574, 652, 576), (512, 568, 643, 561), (512, 561, 637, 567), (512, 567, 647, 565), (512, 565, 649, 568), (513, 586, 659, 583), (513, 583, 646, 566), (513, 566, 648, 584), (513, 584, 660, 586), (514, 585, 657, 555), (514, 555, 643, 568), (514, 568, 649, 564), (514, 564, 660, 585), (515, 570, 638, 562), (515, 562, 642, 569), (515, 569, 648, 566), (515, 566, 646, 570), (516, 609, 666, 571), (516, 571, 651, 573), (516, 573, 653, 572), (516, 572, 667, 609), (517, 608, 662, 551), (517, 551, 640, 577), (517, 577, 651, 571), (517, 571, 666, 608), (518, 577, 640, 560), (518, 560, 645, 578), (518, 578, 653, 573), (518, 573, 651, 577), (519, 607, 665, 599), (519, 599, 642, 576), (519, 576, 652, 601), (519, 601, 667, 607), (520, 569, 642, 581), (520, 581, 657, 585), (520, 585, 660, 584), (520, 584, 648, 569), (521, 565, 647, 563), (521, 563, 659, 586), (521, 586, 660, 564), (521, 564, 649, 565), (522, 598, 664, 606), (522, 606, 668, 587), (522, 587, 658, 558), (522, 558, 644, 598), (523, 560, 640, 580), (523, 580, 656, 588), (523, 588, 658, 582), (523, 582, 645, 560), (524, 605, 661, 595), (524, 595, 639, 593), (524, 593, 641, 552), (524, 552, 663, 605), (525, 597, 663, 604), (525, 604, 669, 589), (525, 589, 654, 579), (525, 579, 636, 597), (526, 553, 641, 593), (526, 593, 639, 554), (526, 554, 656, 594), (526, 594, 655, 553), (527, 552, 641, 553), (527, 553, 655, 603), (527, 603, 669, 604), (527, 604, 663, 552), (528, 590, 637, 550), (528, 550, 661, 605), (528, 605, 663, 597), (528, 597, 636, 590), (529, 556, 643, 555), (529, 555, 657, 602), (529, 602, 668, 606), (529, 606, 664, 556), (530, 578, 645, 557), (530, 557, 665, 607), (530, 607, 667, 572), (530, 572, 653, 578), (531, 575, 638, 596), (531, 596, 662, 608), (531, 608, 666, 600), (531, 600, 650, 575), (532, 574, 650, 600), (532, 600, 666, 609), (532, 609, 667, 601), (532, 601, 652, 574), (533, 559, 639, 595), (533, 595, 661, 610), (533, 610, 664, 598), (533, 598, 644, 559), (534, 602, 657, 581), (534, 581, 642, 599), (534, 599, 665, 611), (534, 611, 668, 602), (535, 596, 638, 591), (535, 591, 654, 589), (535, 589, 669, 612), (535, 612, 662, 596), (536, 591, 638, 570), (536, 570, 646, 613), (536, 613, 654, 591), (537, 614, 636, 579), (537, 579, 654, 613), (537, 613, 646, 583), (537, 583, 659, 614), (538, 563, 647, 615), (538, 615, 636, 614), (538, 614, 659, 563), (539, 567, 637, 590), (539, 590, 636, 615), (539, 615, 647, 567), (540, 629, 679, 635), (540, 635, 678, 624), (540, 624, 675, 622), (540, 622, 677, 629), (541, 622, 675, 620), (541, 620, 674, 623), (541, 623, 676, 621), (541, 621, 677, 622), (542, 630, 680, 634), (542, 634, 679, 629), (542, 629, 677, 621), (542, 621, 676, 630), (543, 631, 681, 633), (543, 633, 680, 630), (543, 630, 676, 623), (543, 623, 674, 631), (544, 624, 678, 632), (544, 632, 681, 631), (544, 631, 674, 620), (544, 620, 675, 624), (545, 616, 670, 618), (545, 618, 673, 617), (545, 617, 672, 619), (545, 619, 671, 616), (546, 628, 670, 616), (546, 616, 671, 627), (546, 627, 681, 632), (546, 632, 678, 628), (547, 627, 671, 619), (547, 619, 672, 626), (547, 626, 680, 633), (547, 633, 681, 627), (548, 626, 672, 617), (548, 617, 673, 625), (548, 625, 679, 634), (548, 634, 680, 626), (549, 625, 673, 618), (549, 618, 670, 628), (549, 628, 678, 635), (549, 635, 679, 625)])
me_cube_098.polygons.foreach_set('material_index', [0, 0, 0, 0, 0, 0, 0, 0, 0, 0, 0, 0, 0, 0, 0, 0, 0, 0, 0, 0, 0, 0, 0, 0, 0, 0, 0, 0, 0, 0, 0, 0, 0, 0, 0, 0, 0, 0, 0, 0, 0, 0, 0, 0, 0, 0, 0, 0, 0, 0, 0, 0, 0, 0, 0, 0, 0, 0, 0, 0, 0, 0, 0, 0, 0, 0, 0, 0, 0, 0, 0, 0, 0, 0, 0, 0, 0, 0, 0, 0, 0, 0, 0, 0, 0, 0, 0, 0, 0, 0, 0, 0, 0, 0, 0, 0, 0, 0, 0, 0, 0, 0, 0, 0, 0, 0, 0, 0, 0, 0, 0, 0, 0, 0, 0, 0, 0, 0, 0, 0, 0, 0, 0, 0, 0, 0, 0, 0, 0, 0, 0, 0, 0, 0, 0, 0, 0, 0, 0, 0, 0, 0, 0, 0, 0, 0, 0, 0, 0, 0, 0, 0, 0, 0, 0, 0, 0, 0, 0, 0, 0, 0, 0, 0, 0, 0, 0, 0, 0, 0, 0, 0, 0, 0, 0, 0, 0, 0, 0, 0, 0, 0, 0, 0, 0, 0, 0, 0, 0, 0, 0, 0, 0, 0, 0, 0, 0, 0, 0, 0, 0, 0, 0, 0, 0, 0, 0, 0, 0, 0, 0, 0, 0, 0, 0, 0, 0, 0, 0, 0, 0, 0, 0, 0, 0, 0, 0, 0, 0, 0, 0, 0, 0, 0, 0, 0, 0, 0, 0, 0, 0, 0, 0, 0, 0, 0, 0, 0, 0, 0, 0, 0, 0, 0, 0, 0, 0, 0, 0, 0, 0, 0, 0, 0, 0, 0, 0, 0, 0, 0, 0, 0, 0, 0, 0, 0, 0, 0, 0, 0, 0, 0, 0, 0, 0, 0, 0, 0, 0, 0, 0, 0, 0, 0, 0, 0, 0, 0, 0, 0, 0, 0, 0, 0, 0, 0, 0, 0, 0, 0, 0, 0, 0, 0, 0, 0, 0, 0, 0, 0, 0, 0, 0, 0, 0, 0, 0, 0, 0, 0, 0, 0, 0, 0, 0, 0, 0, 0, 0, 0, 0, 0, 0, 0, 0, 0, 0, 0, 0, 0, 0, 0, 0, 0, 0, 0, 0, 0, 0, 0, 0, 0, 0, 0, 0, 0, 0, 0, 0, 0, 0, 0, 0, 0, 0, 0, 0, 0, 0, 0, 0, 0, 0, 0, 0, 0, 0, 0, 0, 0, 0, 0, 0, 0, 0, 0, 0, 0, 0, 0, 0, 0, 0, 0, 0, 0, 0, 0, 0, 0, 0, 0, 0, 0, 0, 0, 0, 0, 0, 0, 0, 0, 0, 0, 0, 0, 0, 0, 0, 0, 0, 0, 0, 0, 0, 0, 0, 0, 0, 0, 0, 0, 0, 0, 0, 0, 0, 0, 0, 0, 0, 0, 0, 0, 0, 0, 0, 0, 0, 0, 0, 0, 0, 0, 0, 0, 0, 0, 0, 0, 0, 0, 0, 0, 0, 0, 0, 0, 0, 0, 0, 0, 0, 0, 0, 0, 0, 0, 0, 0, 0, 0, 0, 0, 0, 0, 0, 0, 0, 0, 0, 0, 0, 0, 1, 1, 1, 1, 1, 1, 1, 1, 1, 1, 1, 1, 1, 1, 1, 1, 1, 1, 1, 1, 1, 1, 1, 1, 1, 1, 1, 1, 1, 1, 1, 1, 1, 1, 1, 1, 1, 1, 1, 1, 1, 1, 1, 1, 1, 1, 1, 1, 1, 1, 1, 1, 1, 1, 1, 1, 1, 1, 1, 1, 1, 1, 1, 1, 1, 1, 1, 1, 1, 1, 1, 1, 1, 1, 1, 1, 1, 1, 1, 1, 1, 1, 1, 1, 1, 1, 1, 1, 1, 1, 1, 1, 1, 1, 1, 1, 1, 1, 1, 1, 1, 1, 1, 1, 1, 1, 1, 1, 1, 1, 1, 1, 1, 1, 1, 1, 1, 1, 1, 1, 1, 1, 1, 1, 1, 1, 1, 1, 1, 1, 1, 1, 2, 2, 2, 2, 2, 2, 2, 2, 2, 2, 2, 2, 2, 2, 2, 2, 2, 2, 2, 2, 2, 2, 2, 2, 2, 2, 2, 2, 2, 2, 2, 2, 2, 2, 2, 2, 2, 2, 2, 2])
me_cube_098.materials.append(mat_wood)
me_cube_098.materials.append(mat_orange)
me_cube_098.materials.append(mat_lightorange)
me_cube_098.use_remesh_preserve_volume = False
me_cube_098.use_remesh_preserve_attributes = False
me_cube_098.use_mirror_vertex_groups = False
me_cube_098.update()

# ---- objects
ob_commontree_autumn_4 = bpy.data.objects.new('CommonTree_Autumn_4', me_cube_098)

# ---- transforms, parenting, visibility, modifiers, constraints
ob_commontree_autumn_4.location = (0.0, 0.0, 0.0)
ob_commontree_autumn_4.lineart.crease_threshold = 0.0

# ---- collection membership
col_collection_1.objects.link(ob_commontree_autumn_4)

# ---- scene / render settings (as saved in the file)
scene.frame_start = 1; scene.frame_end = 250; scene.frame_set(0)
scene.render.engine = 'CYCLES'
scene.render.resolution_x = 1000
scene.render.resolution_y = 1000
scene.render.dither_intensity = 0.0
scene.cycles.samples = 200
scene.cycles.sampling_pattern = 'TABULATED_SOBOL'
scene.cycles.light_sampling_threshold = 0.0
scene.cycles.use_adaptive_sampling = False
scene.cycles.use_light_tree = False
scene.cycles.caustics_reflective = False
scene.cycles.caustics_refractive = False
scene.cycles.blur_glossy = 0.0
scene.cycles.max_bounces = 2
scene.cycles.pixel_filter_type = 'GAUSSIAN'
scene.cycles.sample_clamp_indirect = 0.0
scene.view_settings.view_transform = 'Standard'
bpy.context.view_layer.update()

# ---- added for rendering (the .blend has no active camera): camera
cam_auto = bpy.data.cameras.new('AutoCamera')
cam_auto.lens = 50.0
cam_auto.sensor_width = 36.0
cam_auto.clip_end = 1000.0
ob_auto_camera = bpy.data.objects.new('AutoCamera', cam_auto)
scene.collection.objects.link(ob_auto_camera)
ob_auto_camera.location = (3.08512, -3.85954, 4.00072)
ob_auto_camera.rotation_euler = (1.09748, -7.21219e-08, 0.694738)
scene.camera = ob_auto_camera
bpy.context.view_layer.update()
